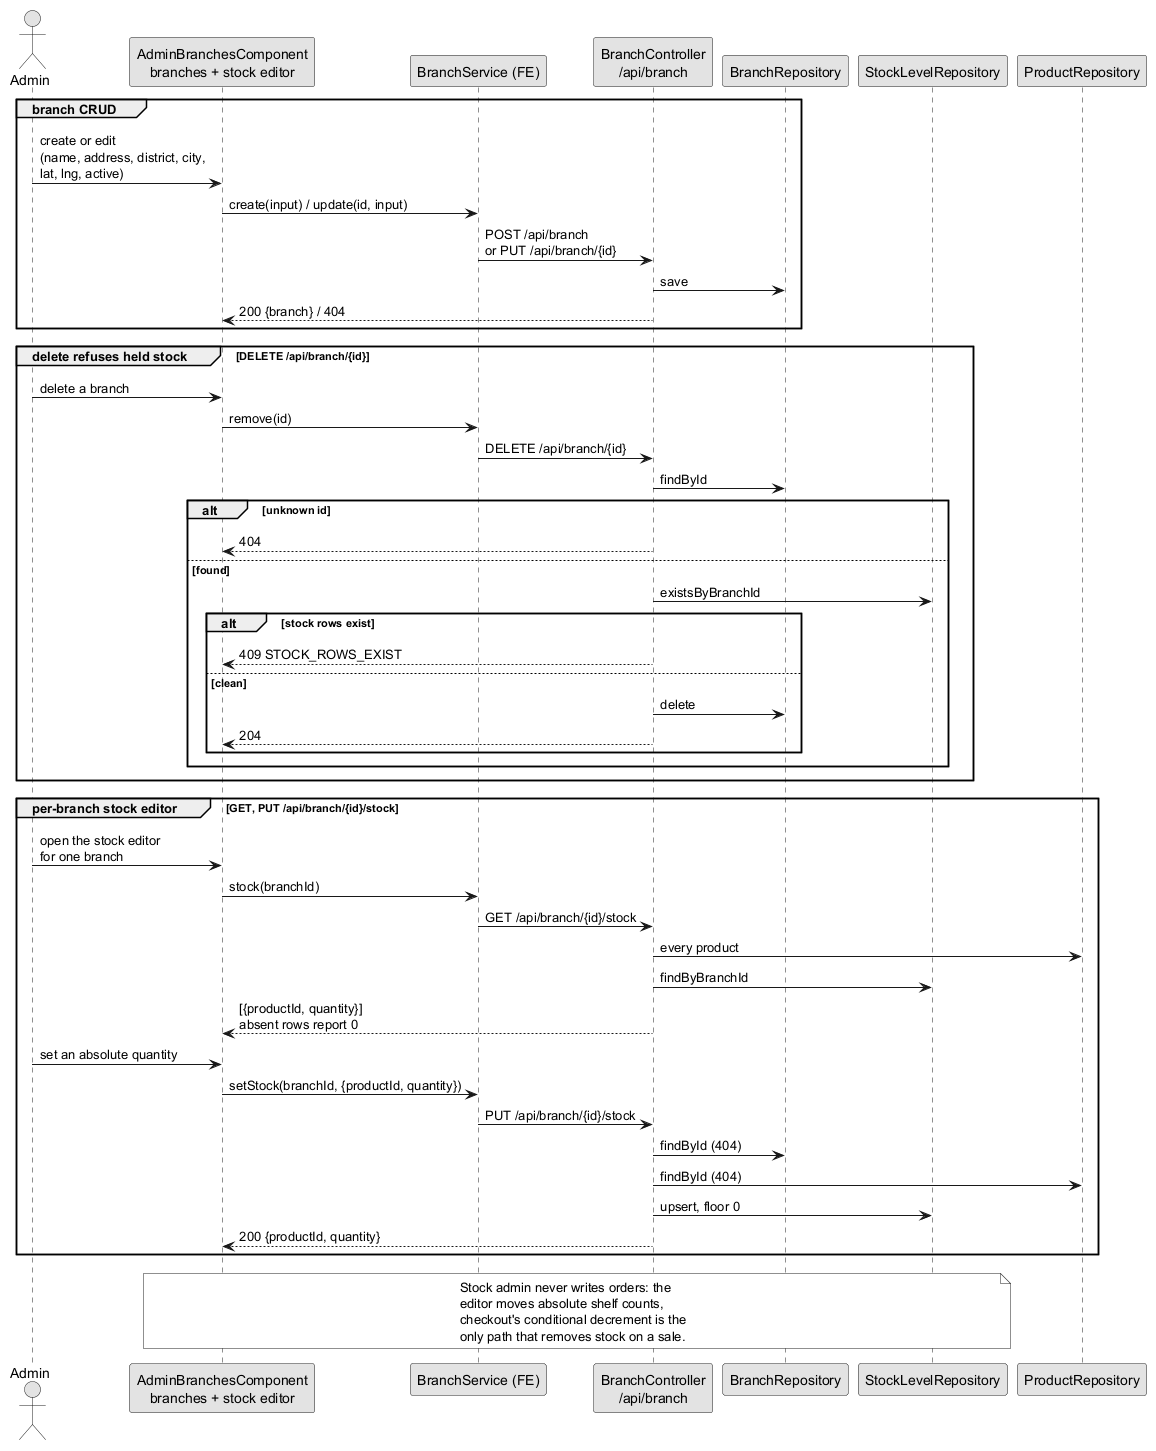

The diagram above was rendered by PlantUML. Its source (embedded in the PNG):
@startuml seq-stock-branch-admin
!pragma layout smetana
skinparam monochrome true
skinparam shadowing false

actor "Admin" as admin
participant "AdminBranchesComponent\nbranches + stock editor" as branchUi
participant "BranchService (FE)" as branchFe
participant "BranchController\n/api/branch" as branchC
participant "BranchRepository" as branchR
participant "StockLevelRepository" as stockR
participant "ProductRepository" as productR

group branch CRUD
	admin -> branchUi : create or edit\n(name, address, district, city,\nlat, lng, active)
	branchUi -> branchFe : create(input) / update(id, input)
	branchFe -> branchC : POST /api/branch\nor PUT /api/branch/{id}
	branchC -> branchR : save
	branchC --> branchUi : 200 {branch} / 404
end

group delete refuses held stock [DELETE /api/branch/{id}]
	admin -> branchUi : delete a branch
	branchUi -> branchFe : remove(id)
	branchFe -> branchC : DELETE /api/branch/{id}
	branchC -> branchR : findById
	alt unknown id
		branchC --> branchUi : 404
	else found
		branchC -> stockR : existsByBranchId
		alt stock rows exist
			branchC --> branchUi : 409 STOCK_ROWS_EXIST
		else clean
			branchC -> branchR : delete
			branchC --> branchUi : 204
		end
	end
end

group per-branch stock editor [GET, PUT /api/branch/{id}/stock]
	admin -> branchUi : open the stock editor\nfor one branch
	branchUi -> branchFe : stock(branchId)
	branchFe -> branchC : GET /api/branch/{id}/stock
	branchC -> productR : every product
	branchC -> stockR : findByBranchId
	branchC --> branchUi : [{productId, quantity}]\nabsent rows report 0
	admin -> branchUi : set an absolute quantity
	branchUi -> branchFe : setStock(branchId, {productId, quantity})
	branchFe -> branchC : PUT /api/branch/{id}/stock
	branchC -> branchR : findById (404)
	branchC -> productR : findById (404)
	branchC -> stockR : upsert, floor 0
	branchC --> branchUi : 200 {productId, quantity}
end

note over branchUi, stockR
	Stock admin never writes orders: the
	editor moves absolute shelf counts,
	checkout's conditional decrement is the
	only path that removes stock on a sale.
end note
@enduml